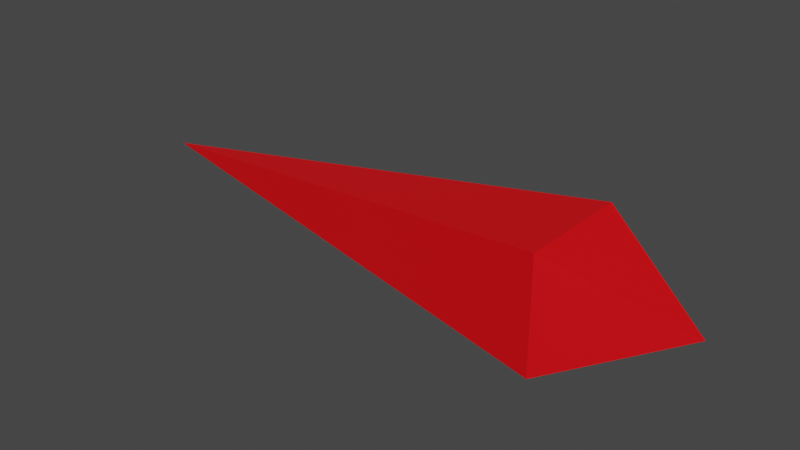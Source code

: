 # Source: MainProjectile.blend  (saved by Blender 2.80.74; exported with 4.5.12 LTS)
import bpy
from mathutils import Matrix  # noqa: F401  (used for matrix-valued properties, if any)

bpy.ops.wm.read_factory_settings(use_empty=True)
scene = bpy.context.scene
scene.name = 'Scene'

# ---- materials (node trees are filled in below, after node groups)
mat_material_001 = bpy.data.materials.new('Material.001')
mat_material_001.use_transparent_shadow = False

# ---- material node trees
mat_material_001.use_nodes = True; mat_material_001.node_tree.nodes.clear()
_N = mat_material_001.node_tree.nodes; _L = mat_material_001.node_tree.links
n0 = _N.new('ShaderNodeOutputMaterial'); n0.name = 'Material Output'; n0.location = (300, 300)
n1 = _N.new('ShaderNodeBsdfPrincipled'); n1.name = 'Principled BSDF'; n1.location = (10, 300)
n1.distribution = 'GGX'
n1.subsurface_method = 'BURLEY'
n1.inputs[0].default_value = (0.8, 0.0, 0.004036, 1.0)
n1.inputs[3].default_value = 1.45
n1.inputs[27].default_value = (0.0, 0.0, 0.0, 1.0)
n1.inputs[28].default_value = 1.0
_L.new(n1.outputs[0], n0.inputs[0])
n0.is_active_output = True

# ---- world
world_world = bpy.data.worlds.new('World'); scene.world = world_world
world_world.use_nodes = True; world_world.node_tree.nodes.clear()
_N = world_world.node_tree.nodes; _L = world_world.node_tree.links
n0 = _N.new('ShaderNodeOutputWorld'); n0.name = 'World Output'; n0.location = (300, 300)
n1 = _N.new('ShaderNodeBackground'); n1.name = 'Background'; n1.location = (10, 300)
n1.inputs[0].default_value = (0.05088, 0.05088, 0.05088, 1.0)
_L.new(n1.outputs[0], n0.inputs[0])
n0.is_active_output = True
world_world.color = (0.05088, 0.05088, 0.05088)
world_world.use_sun_shadow = False
world_world.sun_shadow_jitter_overblur = 0.0

# ---- meshes
me_cube_001 = bpy.data.meshes.new('Cube.001')
me_cube_001.from_pydata([(-1.788e-07, -2.0, -2.384e-07), (0.0, 3.0, 0.0), (0.48, -1.0, -0.48), (-0.48, -1.0, -0.48), (0.48, -1.0, 0.48), (-0.48, -1.0, 0.48)], [], [(2, 0, 3), (1, 4, 2), (1, 3, 5), (5, 0, 4), (5, 4, 1), (3, 0, 5), (1, 2, 3), (4, 0, 2)])
_uv = me_cube_001.uv_layers.new(name='UVMap')
_uv.uv.foreach_set('vector', [0.375, 0.5, 0.25, 0.625, 0.125, 0.5, 0.625, 0.0, 0.625, 0.25, 0.375, 0.25, 0.625, 0.25, 0.625, 0.5, 0.375, 0.5, 0.125, 0.75, 0.25, 0.625, 0.375, 0.75, 0.375, 0.75, 0.625, 0.75, 0.375, 1.0, 0.125, 0.5, 0.25, 0.625, 0.125, 0.75, 0.875, 0.5, 0.875, 0.75, 0.625, 0.75, 0.375, 0.75, 0.25, 0.625, 0.375, 0.5])
me_cube_001.materials.append(mat_material_001)
me_cube_001.use_remesh_preserve_volume = False
me_cube_001.use_remesh_preserve_attributes = False
me_cube_001.use_mirror_vertex_groups = False
me_cube_001.update()

# ---- objects
ob_cube = bpy.data.objects.new('Cube', me_cube_001)

# ---- transforms, parenting, visibility, modifiers, constraints
ob_cube.location = (-1.0, 0.0, 0.0)
ob_cube.rotation_euler = (1.571, -1.571, 0.0)
ob_cube.lineart.crease_threshold = 0.0

# ---- collection membership
scene.collection.objects.link(ob_cube)

# ---- scene / render settings (as saved in the file)
scene.frame_start = 1; scene.frame_end = 250; scene.frame_set(83)
scene.render.engine = 'BLENDER_EEVEE_NEXT'
scene.cycles.use_denoising = False
scene.cycles.samples = 128
scene.cycles.sampling_pattern = 'TABULATED_SOBOL'
scene.cycles.use_adaptive_sampling = False
scene.cycles.use_light_tree = False
scene.view_settings.view_transform = 'Filmic'
bpy.context.view_layer.update()

# ---- added for rendering (the .blend has no active camera and no usable light): camera, sun
cam_auto = bpy.data.cameras.new('AutoCamera')
cam_auto.lens = 50.0
cam_auto.sensor_width = 36.0
cam_auto.clip_end = 1000.0
ob_auto_camera = bpy.data.objects.new('AutoCamera', cam_auto)
scene.collection.objects.link(ob_auto_camera)
ob_auto_camera.location = (3.29363, -5.75235, 3.8349)
ob_auto_camera.rotation_euler = (1.09748, -7.21219e-08, 0.694738)
scene.camera = ob_auto_camera
light_auto_sun = bpy.data.lights.new('AutoSun', 'SUN')
light_auto_sun.energy = 3.0
light_auto_sun.angle = 0.0523599
ob_auto_sun = bpy.data.objects.new('AutoSun', light_auto_sun)
scene.collection.objects.link(ob_auto_sun)
ob_auto_sun.rotation_euler = (0.872665, 0.174533, 0.523599)
bpy.context.view_layer.update()
